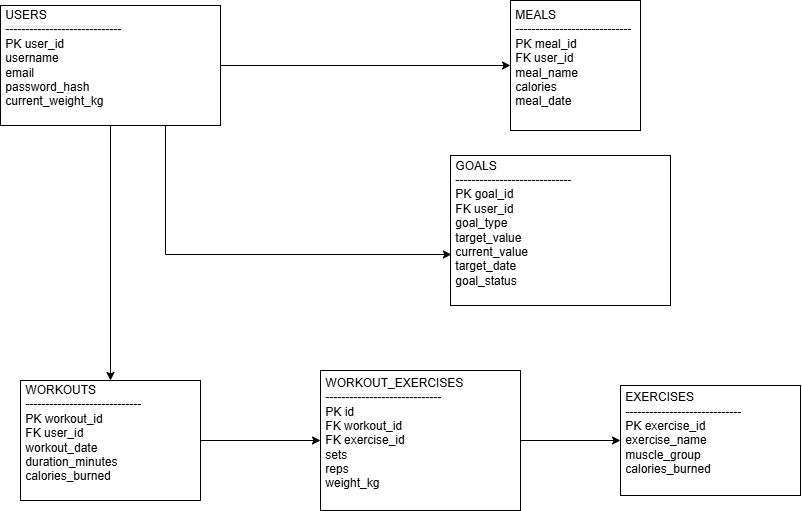

The diagram above was exported from draw.io. Its source (the exported page's mxGraphModel, read from the mxfile embedded in the PNG):
<mxGraphModel dx="1217" dy="631" grid="1" gridSize="10" guides="1" tooltips="1" connect="1" arrows="1" fold="1" page="1" pageScale="1" pageWidth="827" pageHeight="1169" math="0" shadow="0">
  <root>
    <mxCell id="0" />
    <mxCell id="1" parent="0" />
    <mxCell id="NyP-TXietBwxDvst_5QZ-14" edge="1" parent="1" source="NyP-TXietBwxDvst_5QZ-5" style="edgeStyle=orthogonalEdgeStyle;rounded=0;orthogonalLoop=1;jettySize=auto;html=1;" target="NyP-TXietBwxDvst_5QZ-6" value="">
      <mxGeometry relative="1" as="geometry" />
    </mxCell>
    <mxCell id="NyP-TXietBwxDvst_5QZ-15" edge="1" parent="1" source="NyP-TXietBwxDvst_5QZ-5" style="edgeStyle=orthogonalEdgeStyle;rounded=0;orthogonalLoop=1;jettySize=auto;html=1;" target="NyP-TXietBwxDvst_5QZ-10" value="">
      <mxGeometry relative="1" as="geometry" />
    </mxCell>
    <mxCell id="NyP-TXietBwxDvst_5QZ-5" parent="1" style="rounded=0;whiteSpace=wrap;html=1;align=left;" value="&amp;nbsp;USERS&lt;div&gt;&amp;nbsp;-----------------------------&lt;/div&gt;&lt;div&gt;&amp;nbsp;PK user_id&amp;nbsp;&lt;/div&gt;&lt;div&gt;&amp;nbsp;username&lt;/div&gt;&lt;div&gt;&amp;nbsp;email&lt;/div&gt;&lt;div&gt;&amp;nbsp;password_hash&lt;/div&gt;&lt;div&gt;&amp;nbsp;current_weight_kg&lt;/div&gt;&lt;div&gt;&lt;br&gt;&lt;/div&gt;" vertex="1">
      <mxGeometry height="120" width="220" x="10" y="20" as="geometry" />
    </mxCell>
    <mxCell id="NyP-TXietBwxDvst_5QZ-16" edge="1" parent="1" source="NyP-TXietBwxDvst_5QZ-6" style="edgeStyle=orthogonalEdgeStyle;rounded=0;orthogonalLoop=1;jettySize=auto;html=1;" target="NyP-TXietBwxDvst_5QZ-9" value="">
      <mxGeometry relative="1" as="geometry" />
    </mxCell>
    <mxCell id="NyP-TXietBwxDvst_5QZ-6" parent="1" style="rounded=0;whiteSpace=wrap;html=1;align=left;" value="&amp;nbsp;WORKOUTS&lt;br&gt;&lt;div&gt;&amp;nbsp;-----------------------------&lt;/div&gt;&lt;div&gt;&amp;nbsp;PK workout_id&amp;nbsp;&lt;/div&gt;&lt;div&gt;&amp;nbsp;FK user_id&lt;/div&gt;&lt;div&gt;&amp;nbsp;workout_date&lt;/div&gt;&lt;div&gt;&amp;nbsp;duration_minutes&lt;/div&gt;&lt;div&gt;&amp;nbsp;calories_burned&lt;/div&gt;&lt;div&gt;&lt;br&gt;&lt;/div&gt;" vertex="1">
      <mxGeometry height="120" width="180" x="30" y="395" as="geometry" />
    </mxCell>
    <mxCell id="NyP-TXietBwxDvst_5QZ-17" edge="1" parent="1" source="NyP-TXietBwxDvst_5QZ-9" style="edgeStyle=orthogonalEdgeStyle;rounded=0;orthogonalLoop=1;jettySize=auto;html=1;" target="NyP-TXietBwxDvst_5QZ-11" value="">
      <mxGeometry relative="1" as="geometry" />
    </mxCell>
    <mxCell id="NyP-TXietBwxDvst_5QZ-9" parent="1" style="rounded=0;whiteSpace=wrap;html=1;align=left;" value="&amp;nbsp;WORKOUT_EXERCISES&lt;br&gt;&lt;div&gt;&amp;nbsp;-----------------------------&lt;/div&gt;&lt;div&gt;&amp;nbsp;PK id&amp;nbsp;&lt;/div&gt;&lt;div&gt;&amp;nbsp;FK workout_id&lt;/div&gt;&lt;div&gt;&amp;nbsp;FK exercise_id&lt;/div&gt;&lt;div&gt;&amp;nbsp;sets&lt;/div&gt;&lt;div&gt;&amp;nbsp;reps&lt;/div&gt;&lt;div&gt;&amp;nbsp;weight_kg&lt;/div&gt;&lt;div&gt;&lt;br&gt;&lt;/div&gt;" vertex="1">
      <mxGeometry height="140" width="200" x="330" y="385" as="geometry" />
    </mxCell>
    <mxCell id="NyP-TXietBwxDvst_5QZ-10" parent="1" style="rounded=0;whiteSpace=wrap;html=1;align=left;" value="&lt;div&gt;&lt;span style=&quot;background-color: transparent; color: light-dark(rgb(0, 0, 0), rgb(255, 255, 255));&quot;&gt;&amp;nbsp;MEALS&lt;/span&gt;&lt;/div&gt;&lt;span style=&quot;background-color: transparent; color: light-dark(rgb(0, 0, 0), rgb(255, 255, 255));&quot;&gt;&amp;nbsp;-----------------------------&lt;/span&gt;&lt;div&gt;&amp;nbsp;PK meal_id&amp;nbsp;&lt;/div&gt;&lt;div&gt;&amp;nbsp;FK user_id&lt;/div&gt;&lt;div&gt;&amp;nbsp;meal_name&lt;/div&gt;&lt;div&gt;&amp;nbsp;calories&lt;/div&gt;&lt;div&gt;&amp;nbsp;meal_date&lt;/div&gt;&lt;div&gt;&lt;br&gt;&lt;/div&gt;" vertex="1">
      <mxGeometry height="130" width="130" x="520" y="15" as="geometry" />
    </mxCell>
    <mxCell id="NyP-TXietBwxDvst_5QZ-11" parent="1" style="rounded=0;whiteSpace=wrap;html=1;align=left;" value="&amp;nbsp;EXERCISES&lt;br&gt;&lt;div&gt;&amp;nbsp;-----------------------------&lt;/div&gt;&lt;div&gt;&amp;nbsp;PK exercise_id&lt;/div&gt;&lt;div&gt;&amp;nbsp;exercise_name&lt;/div&gt;&lt;div&gt;&amp;nbsp;muscle_group&lt;/div&gt;&lt;div&gt;&amp;nbsp;calories_burned&lt;/div&gt;&lt;div&gt;&lt;br&gt;&lt;/div&gt;" vertex="1">
      <mxGeometry height="110" width="180" x="630" y="400" as="geometry" />
    </mxCell>
    <mxCell id="oqUcUFWFJiuJ-bFjp8hM-1" parent="1" style="rounded=0;whiteSpace=wrap;html=1;align=left;" value="&amp;nbsp;GOALS&lt;div&gt;&amp;nbsp;-----------------------------&lt;/div&gt;&lt;div&gt;&amp;nbsp;PK goal_id&lt;/div&gt;&lt;div&gt;&amp;nbsp;FK user_id&lt;/div&gt;&lt;div&gt;&amp;nbsp;goal_type&lt;/div&gt;&lt;div&gt;&amp;nbsp;target_value&lt;/div&gt;&lt;div&gt;&amp;nbsp;current_value&lt;/div&gt;&lt;div&gt;&amp;nbsp;target_date&lt;/div&gt;&lt;div&gt;&amp;nbsp;goal_status&lt;/div&gt;&lt;div&gt;&lt;br&gt;&lt;/div&gt;" vertex="1">
      <mxGeometry height="150" width="220" x="460" y="170" as="geometry" />
    </mxCell>
    <mxCell id="oqUcUFWFJiuJ-bFjp8hM-10" edge="1" parent="1" source="NyP-TXietBwxDvst_5QZ-5" style="edgeStyle=orthogonalEdgeStyle;rounded=0;orthogonalLoop=1;jettySize=auto;html=1;exitX=0.75;exitY=1;exitDx=0;exitDy=0;entryX=0.004;entryY=0.66;entryDx=0;entryDy=0;entryPerimeter=0;" target="oqUcUFWFJiuJ-bFjp8hM-1">
      <mxGeometry relative="1" as="geometry" />
    </mxCell>
  </root>
</mxGraphModel>